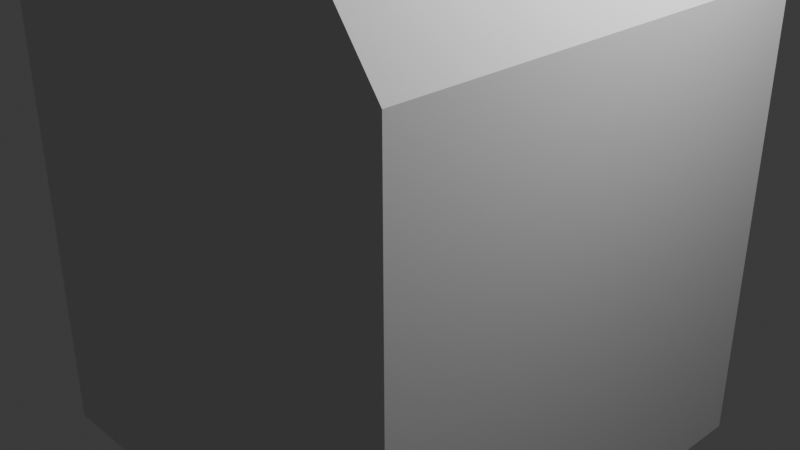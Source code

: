 # Source: House.blend  (saved by Blender 5.1.30; exported with 4.5.12 LTS)
import bpy
from mathutils import Matrix  # noqa: F401  (used for matrix-valued properties, if any)

bpy.ops.wm.read_factory_settings(use_empty=True)
scene = bpy.context.scene
scene.name = 'Scene'

# ---- collections
col_collection = bpy.data.collections.new('Collection'); scene.collection.children.link(col_collection)
col_maison = bpy.data.collections.new('Maison'); scene.collection.children.link(col_maison)

# ---- world
world_world = bpy.data.worlds.new('World'); scene.world = world_world
world_world.use_nodes = True; world_world.node_tree.nodes.clear()
_N = world_world.node_tree.nodes; _L = world_world.node_tree.links
n0 = _N.new('ShaderNodeOutputWorld'); n0.name = 'World Output'; n0.location = (200, 100)
n1 = _N.new('ShaderNodeBackground'); n1.name = 'Background'; n1.location = (-200, 100)
n1.inputs[0].default_value = (0.05088, 0.05088, 0.05088, 1.0)
_L.new(n1.outputs[0], n0.inputs[0])
n0.is_active_output = True
world_world.color = (0.05088, 0.05088, 0.05088)
world_world.sun_shadow_jitter_overblur = 0.0

# ---- cameras
cam_camera = bpy.data.cameras.new('Camera')
cam_camera.clip_end = 100.0
cam_camera.ortho_scale = 7.314

# ---- lights
light_light = bpy.data.lights.new('Light', 'POINT')
light_light.energy = 1000.0
light_light.shadow_soft_size = 0.1

# ---- meshes
me_cube_003 = bpy.data.meshes.new('Cube.003')
me_cube_003.from_pydata([(-1.0, -1.0, -1.0), (-1.0, -1.0, 1.0), (-1.0, 1.0, -1.0), (-1.0, 1.0, 1.0), (1.0, -1.0, -1.0), (1.0, -1.0, 1.0), (1.0, 1.0, -1.0), (1.0, 1.0, 1.0), (0.0, -1.0, 2.339), (0.0, 1.0, 2.339)], [], [(0, 1, 3, 2), (2, 3, 7, 6), (6, 7, 5, 4), (4, 5, 1, 0), (2, 6, 4, 0), (7, 3, 9), (5, 7, 9, 8), (3, 1, 8, 9), (1, 5, 8)])
_uv = me_cube_003.uv_layers.new(name='CarteUV')
_uv.uv.foreach_set('vector', [0.375, 0.0, 0.625, 0.0, 0.625, 0.25, 0.375, 0.25, 0.375, 0.25, 0.625, 0.25, 0.625, 0.5, 0.375, 0.5, 0.375, 0.5, 0.625, 0.5, 0.625, 0.75, 0.375, 0.75, 0.375, 0.75, 0.625, 0.75, 0.625, 1.0, 0.375, 1.0, 0.125, 0.5, 0.375, 0.5, 0.375, 0.75, 0.125, 0.75, 0.625, 0.5, 0.625, 0.25, 0.625, 0.5, 0.625, 0.75, 0.625, 0.5, 0.625, 0.5, 0.625, 0.75, 0.625, 0.25, 0.625, 0.0, 0.625, 0.0, 0.625, 0.25, 0.625, 1.0, 0.625, 0.75, 0.625, 1.0])
me_cube_003.update()

# ---- objects
ob_light = bpy.data.objects.new('Light', light_light)
ob_camera = bpy.data.objects.new('Camera', cam_camera)
ob_objet_vide = bpy.data.objects.new('Objet vide', None)
ob_cube = bpy.data.objects.new('Cube', me_cube_003)

# ---- transforms, parenting, visibility, modifiers, constraints
ob_light.location = (4.076, 1.005, 5.904)
ob_light.rotation_euler = (0.6503, 0.05522, 1.866)
ob_light.lock_rotations_4d = False
ob_light.empty_display_type = 'ARROWS'
ob_light.color = (0.0, 0.0, 0.0, 0.0)
ob_light.lineart.crease_threshold = 0.0
ob_camera.location = (7.359, -6.926, 4.958)
ob_camera.rotation_euler = (1.109, 0.0, 0.8149)
ob_camera.lock_rotations_4d = False
ob_camera.empty_display_type = 'ARROWS'
ob_camera.color = (0.0, 0.0, 0.0, 0.0)
ob_camera.display_type = 'WIRE'
ob_camera.lineart.crease_threshold = 0.0
ob_objet_vide.location = (0.0, 15.45, 0.0)
ob_objet_vide.rotation_euler = (1.571, -0.0, 0.0)
ob_objet_vide.scale = (1.985, 1.985, 1.985)
ob_objet_vide.empty_display_type = 'IMAGE'
ob_objet_vide.empty_display_size = 5.0
ob_cube.location = (0.0, 0.0, 0.0)
ob_cube.scale = (2.5, 2.5, 2.5)

# ---- collection membership
col_collection.objects.link(ob_light)
col_collection.objects.link(ob_camera)
col_collection.objects.link(ob_objet_vide)
col_maison.objects.link(ob_cube)

# ---- scene / render settings (as saved in the file)
scene.camera = ob_camera
scene.frame_start = 1; scene.frame_end = 250; scene.frame_set(1)
scene.render.engine = 'BLENDER_EEVEE_NEXT'
scene.render.bake_bias = 0.0
scene.render.bake_samples = 0
scene.cycles.sampling_pattern = 'TABULATED_SOBOL'
scene.eevee.use_volume_custom_range = False
bpy.context.view_layer.update()
